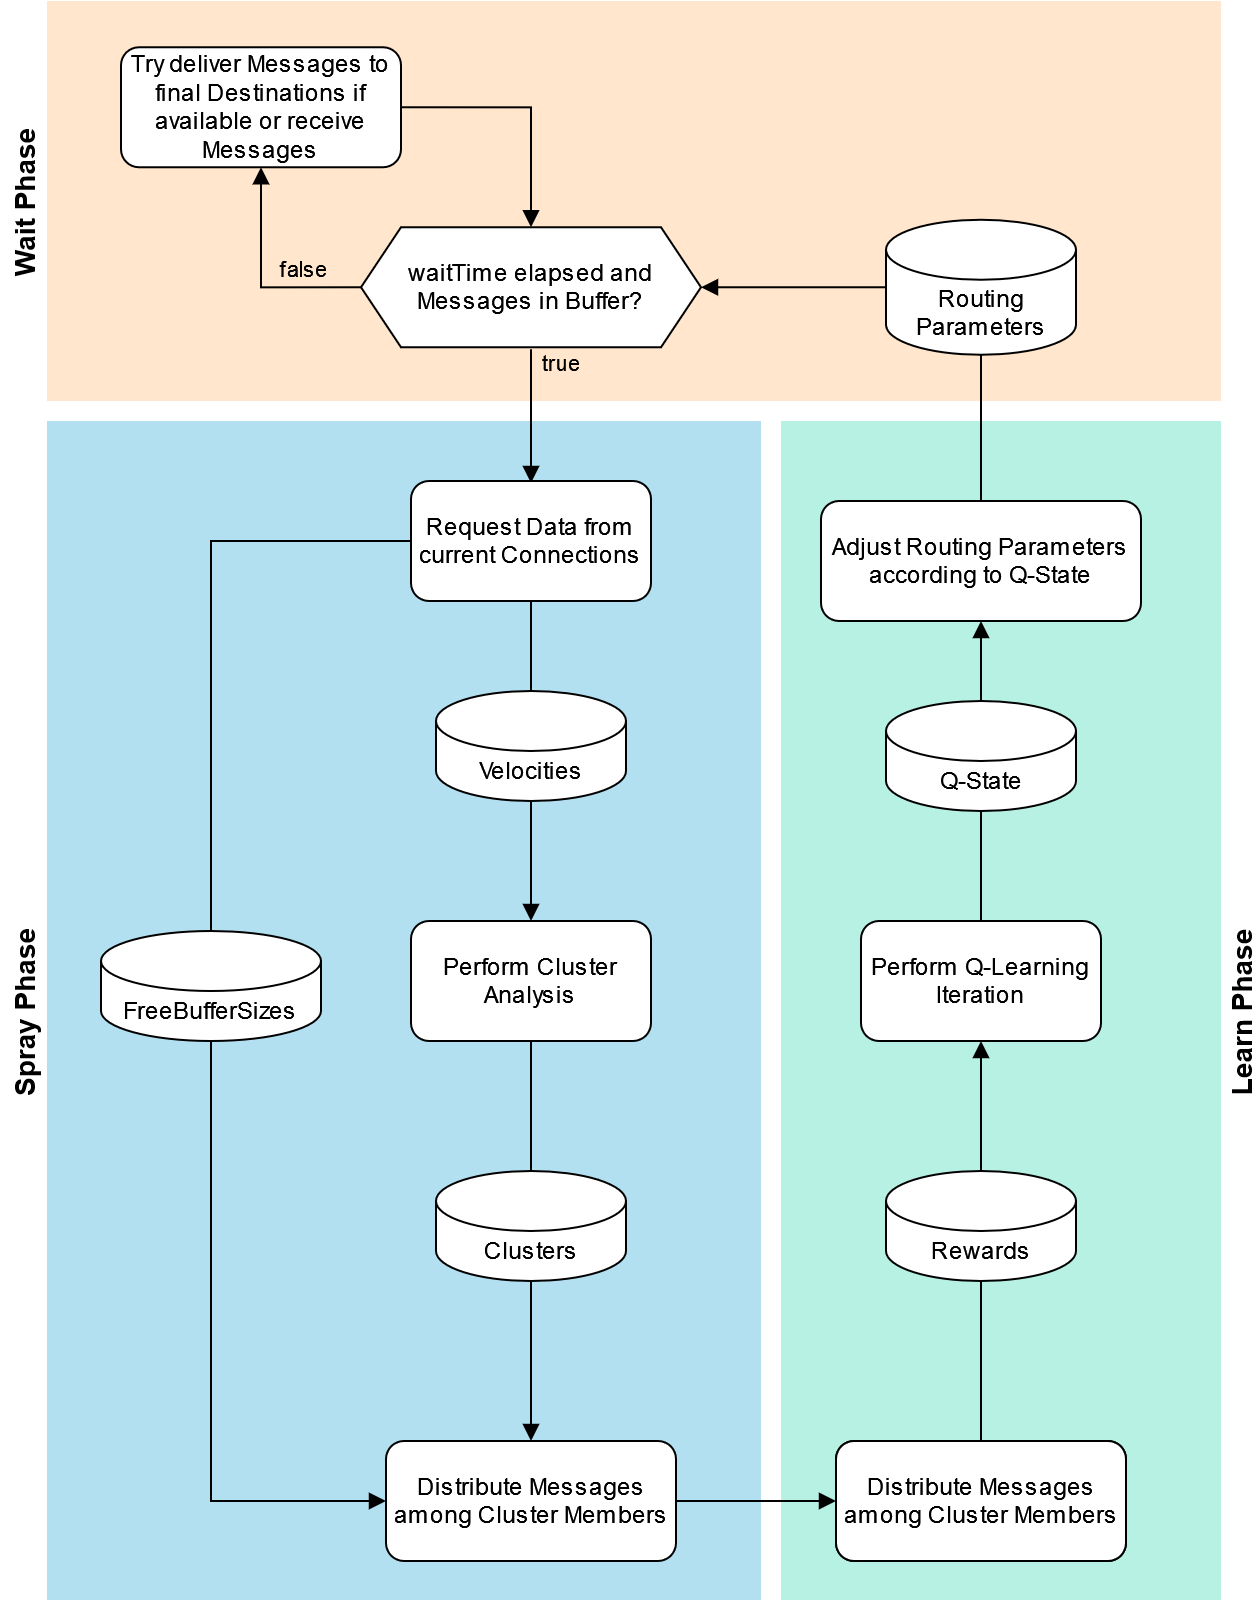

The diagram above was exported from draw.io. Its source (the exported page's mxGraphModel, read from the mxfile embedded in the PNG):
<mxGraphModel dx="2390" dy="1273" grid="1" gridSize="10" guides="1" tooltips="1" connect="1" arrows="1" fold="1" page="1" pageScale="1" pageWidth="827" pageHeight="1169" math="0" shadow="0">
  <root>
    <mxCell id="0" />
    <mxCell id="1" parent="0" />
    <mxCell id="2" value="Wait Phase" style="swimlane;horizontal=0;fillColor=none;strokeColor=none;gradientColor=none;swimlaneFillColor=#ffe6cc;startSize=23;fontSize=14;" vertex="1" parent="1">
      <mxGeometry x="180" y="240" width="610" height="200" as="geometry" />
    </mxCell>
    <mxCell id="3" value="waitTime elapsed and Messages in Buffer?" style="shape=hexagon;perimeter=hexagonPerimeter2;whiteSpace=wrap;html=1;fixedSize=1;" vertex="1" parent="2">
      <mxGeometry x="180" y="113.13" width="170" height="60" as="geometry" />
    </mxCell>
    <mxCell id="4" value="Routing Parameters" style="shape=cylinder3;whiteSpace=wrap;html=1;boundedLbl=1;backgroundOutline=1;size=15;" vertex="1" parent="2">
      <mxGeometry x="442.5" y="109.38" width="95" height="67.5" as="geometry" />
    </mxCell>
    <mxCell id="5" style="edgeStyle=orthogonalEdgeStyle;rounded=0;orthogonalLoop=1;jettySize=auto;html=1;entryX=1;entryY=0.5;entryDx=0;entryDy=0;endArrow=block;endFill=1;exitX=0;exitY=0.5;exitDx=0;exitDy=0;exitPerimeter=0;" edge="1" parent="2" source="4" target="3">
      <mxGeometry relative="1" as="geometry">
        <mxPoint x="490.0000000000002" y="159.99999999999977" as="targetPoint" />
      </mxGeometry>
    </mxCell>
    <mxCell id="6" value="Try deliver Messages to final Destinations if available or receive Messages" style="rounded=1;whiteSpace=wrap;html=1;" vertex="1" parent="2">
      <mxGeometry x="60" y="23.130000000000003" width="140" height="60" as="geometry" />
    </mxCell>
    <mxCell id="7" style="edgeStyle=orthogonalEdgeStyle;rounded=0;orthogonalLoop=1;jettySize=auto;html=1;entryX=0.5;entryY=1;entryDx=0;entryDy=0;exitX=0;exitY=0.5;exitDx=0;exitDy=0;labelBackgroundColor=default;fontColor=default;endArrow=block;endFill=1;" edge="1" parent="2" source="3" target="6">
      <mxGeometry relative="1" as="geometry">
        <mxPoint x="80" y="90" as="targetPoint" />
      </mxGeometry>
    </mxCell>
    <mxCell id="8" value="false" style="edgeLabel;html=1;align=center;verticalAlign=middle;resizable=0;points=[];labelBackgroundColor=none;" vertex="1" connectable="0" parent="7">
      <mxGeometry x="-0.6" y="-3" relative="1" as="geometry">
        <mxPoint x="-8" y="-7" as="offset" />
      </mxGeometry>
    </mxCell>
    <mxCell id="9" style="edgeStyle=orthogonalEdgeStyle;rounded=0;orthogonalLoop=1;jettySize=auto;html=1;entryX=0.5;entryY=0;entryDx=0;entryDy=0;exitX=1;exitY=0.5;exitDx=0;exitDy=0;endArrow=block;endFill=1;" edge="1" parent="2" source="6" target="3">
      <mxGeometry relative="1" as="geometry">
        <mxPoint x="260" y="60" as="targetPoint" />
      </mxGeometry>
    </mxCell>
    <mxCell id="10" value="Learn Phase" style="swimlane;horizontal=0;startSize=20;flipV=1;flipH=1;strokeColor=none;swimlaneFillColor=#B7F1E4;fillColor=none;rounded=0;swimlaneLine=1;shadow=0;arcSize=0;fontSize=14;" vertex="1" parent="1">
      <mxGeometry x="570" y="450" width="240" height="590" as="geometry" />
    </mxCell>
    <mxCell id="11" style="edgeStyle=orthogonalEdgeStyle;rounded=0;orthogonalLoop=1;jettySize=auto;html=1;entryX=0.5;entryY=0;entryDx=0;entryDy=0;endArrow=none;endFill=0;" edge="1" parent="10" source="13">
      <mxGeometry relative="1" as="geometry">
        <mxPoint x="100" y="509.9999999999998" as="targetPoint" />
      </mxGeometry>
    </mxCell>
    <mxCell id="12" style="edgeStyle=orthogonalEdgeStyle;rounded=0;orthogonalLoop=1;jettySize=auto;html=1;entryX=0.5;entryY=1;entryDx=0;entryDy=0;endArrow=block;endFill=1;" edge="1" parent="10" source="13" target="14">
      <mxGeometry relative="1" as="geometry" />
    </mxCell>
    <mxCell id="13" value="Rewards" style="shape=cylinder3;whiteSpace=wrap;html=1;boundedLbl=1;backgroundOutline=1;size=15;" vertex="1" parent="10">
      <mxGeometry x="52.5" y="375" width="95" height="55" as="geometry" />
    </mxCell>
    <mxCell id="14" value="Perform Q-Learning Iteration" style="rounded=1;whiteSpace=wrap;html=1;" vertex="1" parent="10">
      <mxGeometry x="40" y="250" width="120" height="60" as="geometry" />
    </mxCell>
    <mxCell id="15" style="edgeStyle=orthogonalEdgeStyle;rounded=0;orthogonalLoop=1;jettySize=auto;html=1;endArrow=none;endFill=0;" edge="1" parent="10" source="16">
      <mxGeometry relative="1" as="geometry">
        <mxPoint x="100" y="250" as="targetPoint" />
      </mxGeometry>
    </mxCell>
    <mxCell id="16" value="Q-State" style="shape=cylinder3;whiteSpace=wrap;html=1;boundedLbl=1;backgroundOutline=1;size=15;" vertex="1" parent="10">
      <mxGeometry x="52.5" y="140" width="95" height="55" as="geometry" />
    </mxCell>
    <mxCell id="17" value="Adjust Routing Parameters according to Q-State" style="rounded=1;whiteSpace=wrap;html=1;" vertex="1" parent="10">
      <mxGeometry x="20" y="40" width="160" height="60" as="geometry" />
    </mxCell>
    <mxCell id="18" style="edgeStyle=orthogonalEdgeStyle;rounded=0;orthogonalLoop=1;jettySize=auto;html=1;entryX=0.5;entryY=1;entryDx=0;entryDy=0;endArrow=block;endFill=1;" edge="1" parent="10" source="16" target="17">
      <mxGeometry relative="1" as="geometry" />
    </mxCell>
    <mxCell id="19" value="Spray Phase" style="swimlane;horizontal=0;fillColor=none;strokeColor=none;gradientColor=none;swimlaneFillColor=#B3E0F1;fontSize=14;" vertex="1" parent="1">
      <mxGeometry x="180" y="450" width="380" height="590" as="geometry" />
    </mxCell>
    <mxCell id="20" value="Perform Cluster Analysis" style="rounded=1;whiteSpace=wrap;html=1;" vertex="1" parent="19">
      <mxGeometry x="205" y="250" width="120" height="60" as="geometry" />
    </mxCell>
    <mxCell id="21" value="FreeBufferSizes" style="shape=cylinder3;whiteSpace=wrap;html=1;boundedLbl=1;backgroundOutline=1;size=15;" vertex="1" parent="19">
      <mxGeometry x="50" y="255" width="110" height="55" as="geometry" />
    </mxCell>
    <mxCell id="22" value="true" style="edgeStyle=orthogonalEdgeStyle;rounded=0;orthogonalLoop=1;jettySize=auto;html=1;entryX=0.5;entryY=0;entryDx=0;entryDy=0;labelBackgroundColor=none;endArrow=block;endFill=1;" edge="1" parent="1">
      <mxGeometry x="-0.8244" y="15" relative="1" as="geometry">
        <mxPoint x="445" y="414.1300000000001" as="sourcePoint" />
        <mxPoint x="445" y="481" as="targetPoint" />
        <mxPoint as="offset" />
      </mxGeometry>
    </mxCell>
    <mxCell id="23" style="edgeStyle=orthogonalEdgeStyle;rounded=0;orthogonalLoop=1;jettySize=auto;html=1;entryX=0.5;entryY=0;entryDx=0;entryDy=0;entryPerimeter=0;endArrow=none;endFill=0;" edge="1" source="24" target="26" parent="1">
      <mxGeometry relative="1" as="geometry" />
    </mxCell>
    <mxCell id="24" value="Request Data from current Connections" style="rounded=1;whiteSpace=wrap;html=1;" vertex="1" parent="1">
      <mxGeometry x="385" y="480" width="120" height="60" as="geometry" />
    </mxCell>
    <mxCell id="25" style="edgeStyle=orthogonalEdgeStyle;rounded=0;orthogonalLoop=1;jettySize=auto;html=1;entryX=0.5;entryY=0;entryDx=0;entryDy=0;endArrow=block;endFill=1;" edge="1" source="26" target="20" parent="1">
      <mxGeometry relative="1" as="geometry" />
    </mxCell>
    <mxCell id="26" value="Velocities" style="shape=cylinder3;whiteSpace=wrap;html=1;boundedLbl=1;backgroundOutline=1;size=15;" vertex="1" parent="1">
      <mxGeometry x="397.5" y="585" width="95" height="55" as="geometry" />
    </mxCell>
    <mxCell id="27" value="" style="edgeStyle=orthogonalEdgeStyle;rounded=0;orthogonalLoop=1;jettySize=auto;html=1;endArrow=block;endFill=1;entryX=0;entryY=0.5;entryDx=0;entryDy=0;" edge="1" source="28" target="37" parent="1">
      <mxGeometry relative="1" as="geometry">
        <mxPoint x="550" y="880" as="targetPoint" />
      </mxGeometry>
    </mxCell>
    <mxCell id="28" value="Distribute Messages among Cluster Members" style="rounded=1;whiteSpace=wrap;html=1;" vertex="1" parent="1">
      <mxGeometry x="372.5" y="960" width="145" height="60" as="geometry" />
    </mxCell>
    <mxCell id="29" style="edgeStyle=orthogonalEdgeStyle;rounded=0;orthogonalLoop=1;jettySize=auto;html=1;entryX=0.5;entryY=0;entryDx=0;entryDy=0;entryPerimeter=0;endArrow=none;endFill=0;exitX=0.5;exitY=1;exitDx=0;exitDy=0;" edge="1" source="20" target="31" parent="1">
      <mxGeometry relative="1" as="geometry">
        <mxPoint x="445" y="780" as="sourcePoint" />
      </mxGeometry>
    </mxCell>
    <mxCell id="30" style="edgeStyle=orthogonalEdgeStyle;rounded=0;orthogonalLoop=1;jettySize=auto;html=1;entryX=0.5;entryY=0;entryDx=0;entryDy=0;endArrow=block;endFill=1;" edge="1" source="31" parent="1">
      <mxGeometry relative="1" as="geometry">
        <mxPoint x="445" y="960" as="targetPoint" />
      </mxGeometry>
    </mxCell>
    <mxCell id="31" value="Clusters" style="shape=cylinder3;whiteSpace=wrap;html=1;boundedLbl=1;backgroundOutline=1;size=15;" vertex="1" parent="1">
      <mxGeometry x="397.5" y="825" width="95" height="55" as="geometry" />
    </mxCell>
    <mxCell id="32" style="edgeStyle=orthogonalEdgeStyle;rounded=0;orthogonalLoop=1;jettySize=auto;html=1;entryX=0.5;entryY=0;entryDx=0;entryDy=0;entryPerimeter=0;endArrow=none;endFill=0;exitX=0;exitY=0.5;exitDx=0;exitDy=0;" edge="1" source="24" target="21" parent="1">
      <mxGeometry relative="1" as="geometry">
        <mxPoint x="280" y="600" as="sourcePoint" />
      </mxGeometry>
    </mxCell>
    <mxCell id="33" style="edgeStyle=orthogonalEdgeStyle;rounded=0;orthogonalLoop=1;jettySize=auto;html=1;entryX=0;entryY=0.5;entryDx=0;entryDy=0;endArrow=block;endFill=1;exitX=0.5;exitY=1;exitDx=0;exitDy=0;exitPerimeter=0;" edge="1" source="21" target="28" parent="1">
      <mxGeometry relative="1" as="geometry">
        <mxPoint x="280" y="780" as="targetPoint" />
      </mxGeometry>
    </mxCell>
    <mxCell id="34" value="Calculate Rewards" style="whiteSpace=wrap;html=1;rounded=1;" vertex="1" parent="1">
      <mxGeometry x="610" y="960" width="120" height="60" as="geometry" />
    </mxCell>
    <mxCell id="35" style="edgeStyle=orthogonalEdgeStyle;rounded=0;orthogonalLoop=1;jettySize=auto;html=1;endArrow=none;endFill=0;" edge="1" source="4" parent="1">
      <mxGeometry relative="1" as="geometry">
        <mxPoint x="669.9999999999998" y="489.9999999999998" as="targetPoint" />
      </mxGeometry>
    </mxCell>
    <mxCell id="36" value="Distribute Messages among Cluster Members" style="rounded=1;whiteSpace=wrap;html=1;" vertex="1" parent="1">
      <mxGeometry x="597.5" y="960" width="145" height="60" as="geometry" />
    </mxCell>
    <mxCell id="37" value="Distribute Messages among Cluster Members" style="rounded=1;whiteSpace=wrap;html=1;" vertex="1" parent="1">
      <mxGeometry x="597.5" y="960" width="145" height="60" as="geometry" />
    </mxCell>
  </root>
</mxGraphModel>